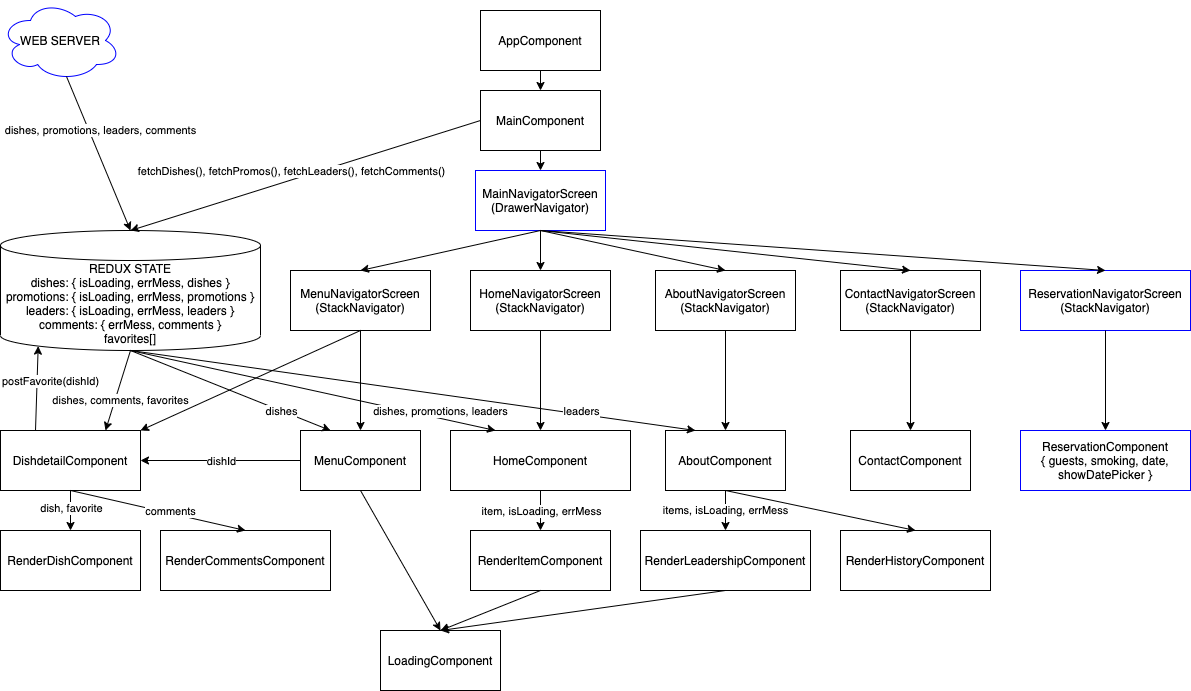

The diagram above was exported from draw.io. Its source (the exported page's mxGraphModel, read from the mxfile embedded in the PNG):
<mxGraphModel dx="1186" dy="617" grid="1" gridSize="10" guides="1" tooltips="1" connect="1" arrows="1" fold="1" page="1" pageScale="1" pageWidth="1400" pageHeight="850" math="0" shadow="0">
  <root>
    <mxCell id="EIrqvhlDfj41Wruu-DH4-0" />
    <mxCell id="EIrqvhlDfj41Wruu-DH4-1" parent="EIrqvhlDfj41Wruu-DH4-0" />
    <mxCell id="_0Y3Sw1ibBXWGKf2IWWV-0" value="AppComponent" style="rounded=0;whiteSpace=wrap;html=1;" parent="EIrqvhlDfj41Wruu-DH4-1" vertex="1">
      <mxGeometry x="500" y="40" width="120" height="60" as="geometry" />
    </mxCell>
    <mxCell id="_0Y3Sw1ibBXWGKf2IWWV-1" value="MainComponent" style="rounded=0;whiteSpace=wrap;html=1;" parent="EIrqvhlDfj41Wruu-DH4-1" vertex="1">
      <mxGeometry x="500" y="120" width="120" height="60" as="geometry" />
    </mxCell>
    <mxCell id="_0Y3Sw1ibBXWGKf2IWWV-2" value="" style="endArrow=classic;html=1;exitX=0.5;exitY=1;exitDx=0;exitDy=0;entryX=0.5;entryY=0;entryDx=0;entryDy=0;" parent="EIrqvhlDfj41Wruu-DH4-1" source="_0Y3Sw1ibBXWGKf2IWWV-0" target="_0Y3Sw1ibBXWGKf2IWWV-1" edge="1">
      <mxGeometry width="50" height="50" relative="1" as="geometry">
        <mxPoint x="780" y="320" as="sourcePoint" />
        <mxPoint x="830" y="270" as="targetPoint" />
      </mxGeometry>
    </mxCell>
    <mxCell id="_0Y3Sw1ibBXWGKf2IWWV-3" value="MenuComponent" style="rounded=0;whiteSpace=wrap;html=1;" parent="EIrqvhlDfj41Wruu-DH4-1" vertex="1">
      <mxGeometry x="320" y="460" width="120" height="60" as="geometry" />
    </mxCell>
    <mxCell id="_0Y3Sw1ibBXWGKf2IWWV-4" value="" style="endArrow=classic;html=1;exitX=0.5;exitY=1;exitDx=0;exitDy=0;entryX=0.5;entryY=0;entryDx=0;entryDy=0;" parent="EIrqvhlDfj41Wruu-DH4-1" source="_0Y3Sw1ibBXWGKf2IWWV-10" target="_0Y3Sw1ibBXWGKf2IWWV-3" edge="1">
      <mxGeometry width="50" height="50" relative="1" as="geometry">
        <mxPoint x="537.5" y="280" as="sourcePoint" />
        <mxPoint x="537.5" y="340" as="targetPoint" />
      </mxGeometry>
    </mxCell>
    <mxCell id="_0Y3Sw1ibBXWGKf2IWWV-5" value="DishdetailComponent" style="rounded=0;whiteSpace=wrap;html=1;" parent="EIrqvhlDfj41Wruu-DH4-1" vertex="1">
      <mxGeometry x="20" y="460" width="140" height="60" as="geometry" />
    </mxCell>
    <mxCell id="_0Y3Sw1ibBXWGKf2IWWV-6" value="RenderDishComponent" style="rounded=0;whiteSpace=wrap;html=1;" parent="EIrqvhlDfj41Wruu-DH4-1" vertex="1">
      <mxGeometry x="20" y="560" width="140" height="60" as="geometry" />
    </mxCell>
    <mxCell id="_0Y3Sw1ibBXWGKf2IWWV-7" value="" style="endArrow=classic;html=1;exitX=0.5;exitY=1;exitDx=0;exitDy=0;entryX=0.5;entryY=0;entryDx=0;entryDy=0;" parent="EIrqvhlDfj41Wruu-DH4-1" source="_0Y3Sw1ibBXWGKf2IWWV-5" target="_0Y3Sw1ibBXWGKf2IWWV-6" edge="1">
      <mxGeometry width="50" height="50" relative="1" as="geometry">
        <mxPoint x="102.5" y="410" as="sourcePoint" />
        <mxPoint x="102.5" y="470" as="targetPoint" />
      </mxGeometry>
    </mxCell>
    <mxCell id="_0Y3Sw1ibBXWGKf2IWWV-8" value="dish, favorite" style="edgeLabel;html=1;align=center;verticalAlign=middle;resizable=0;points=[];" parent="_0Y3Sw1ibBXWGKf2IWWV-7" vertex="1" connectable="0">
      <mxGeometry x="-0.1333" relative="1" as="geometry">
        <mxPoint as="offset" />
      </mxGeometry>
    </mxCell>
    <mxCell id="_0Y3Sw1ibBXWGKf2IWWV-10" value="MenuNavigatorScreen&lt;br&gt;(StackNavigator)" style="rounded=0;whiteSpace=wrap;html=1;" parent="EIrqvhlDfj41Wruu-DH4-1" vertex="1">
      <mxGeometry x="310" y="300" width="140" height="60" as="geometry" />
    </mxCell>
    <mxCell id="_0Y3Sw1ibBXWGKf2IWWV-11" value="" style="endArrow=classic;html=1;exitX=0.5;exitY=1;exitDx=0;exitDy=0;entryX=0.5;entryY=0;entryDx=0;entryDy=0;" parent="EIrqvhlDfj41Wruu-DH4-1" source="_0Y3Sw1ibBXWGKf2IWWV-1" target="_0Y3Sw1ibBXWGKf2IWWV-14" edge="1">
      <mxGeometry width="50" height="50" relative="1" as="geometry">
        <mxPoint x="680" y="320" as="sourcePoint" />
        <mxPoint x="730" y="270" as="targetPoint" />
      </mxGeometry>
    </mxCell>
    <mxCell id="_0Y3Sw1ibBXWGKf2IWWV-12" value="" style="endArrow=classic;html=1;entryX=1;entryY=0.5;entryDx=0;entryDy=0;exitX=0;exitY=0.5;exitDx=0;exitDy=0;" parent="EIrqvhlDfj41Wruu-DH4-1" source="_0Y3Sw1ibBXWGKf2IWWV-3" target="_0Y3Sw1ibBXWGKf2IWWV-5" edge="1">
      <mxGeometry width="50" height="50" relative="1" as="geometry">
        <mxPoint x="217.5" y="490" as="sourcePoint" />
        <mxPoint x="170" y="490" as="targetPoint" />
      </mxGeometry>
    </mxCell>
    <mxCell id="_0Y3Sw1ibBXWGKf2IWWV-13" value="dishId" style="edgeLabel;html=1;align=center;verticalAlign=middle;resizable=0;points=[];" parent="_0Y3Sw1ibBXWGKf2IWWV-12" vertex="1" connectable="0">
      <mxGeometry x="-0.0244" relative="1" as="geometry">
        <mxPoint x="-2" as="offset" />
      </mxGeometry>
    </mxCell>
    <mxCell id="_0Y3Sw1ibBXWGKf2IWWV-14" value="MainNavigatorScreen&lt;br&gt;(DrawerNavigator)" style="rounded=0;whiteSpace=wrap;html=1;strokeColor=#0000FF;" parent="EIrqvhlDfj41Wruu-DH4-1" vertex="1">
      <mxGeometry x="495" y="200" width="130" height="60" as="geometry" />
    </mxCell>
    <mxCell id="_0Y3Sw1ibBXWGKf2IWWV-15" value="HomeNavigatorScreen&lt;br&gt;(StackNavigator)" style="rounded=0;whiteSpace=wrap;html=1;" parent="EIrqvhlDfj41Wruu-DH4-1" vertex="1">
      <mxGeometry x="490" y="300" width="140" height="60" as="geometry" />
    </mxCell>
    <mxCell id="_0Y3Sw1ibBXWGKf2IWWV-16" value="" style="endArrow=classic;html=1;entryX=0.5;entryY=0;entryDx=0;entryDy=0;exitX=0.5;exitY=1;exitDx=0;exitDy=0;" parent="EIrqvhlDfj41Wruu-DH4-1" source="_0Y3Sw1ibBXWGKf2IWWV-14" target="_0Y3Sw1ibBXWGKf2IWWV-15" edge="1">
      <mxGeometry width="50" height="50" relative="1" as="geometry">
        <mxPoint x="560" y="270" as="sourcePoint" />
        <mxPoint x="340" y="330" as="targetPoint" />
      </mxGeometry>
    </mxCell>
    <mxCell id="_0Y3Sw1ibBXWGKf2IWWV-17" value="" style="endArrow=classic;html=1;exitX=0.5;exitY=1;exitDx=0;exitDy=0;entryX=0.5;entryY=0;entryDx=0;entryDy=0;" parent="EIrqvhlDfj41Wruu-DH4-1" source="_0Y3Sw1ibBXWGKf2IWWV-14" target="_0Y3Sw1ibBXWGKf2IWWV-10" edge="1">
      <mxGeometry width="50" height="50" relative="1" as="geometry">
        <mxPoint x="280" y="380" as="sourcePoint" />
        <mxPoint x="330" y="330" as="targetPoint" />
      </mxGeometry>
    </mxCell>
    <mxCell id="_0Y3Sw1ibBXWGKf2IWWV-18" value="HomeComponent" style="rounded=0;whiteSpace=wrap;html=1;" parent="EIrqvhlDfj41Wruu-DH4-1" vertex="1">
      <mxGeometry x="470" y="460" width="180" height="60" as="geometry" />
    </mxCell>
    <mxCell id="_0Y3Sw1ibBXWGKf2IWWV-19" value="" style="endArrow=classic;html=1;exitX=0.5;exitY=1;exitDx=0;exitDy=0;entryX=0.5;entryY=0;entryDx=0;entryDy=0;" parent="EIrqvhlDfj41Wruu-DH4-1" source="_0Y3Sw1ibBXWGKf2IWWV-15" target="_0Y3Sw1ibBXWGKf2IWWV-18" edge="1">
      <mxGeometry width="50" height="50" relative="1" as="geometry">
        <mxPoint x="650" y="380" as="sourcePoint" />
        <mxPoint x="700" y="330" as="targetPoint" />
      </mxGeometry>
    </mxCell>
    <mxCell id="_0Y3Sw1ibBXWGKf2IWWV-20" value="RenderItemComponent" style="rounded=0;whiteSpace=wrap;html=1;" parent="EIrqvhlDfj41Wruu-DH4-1" vertex="1">
      <mxGeometry x="490" y="560" width="140" height="60" as="geometry" />
    </mxCell>
    <mxCell id="_0Y3Sw1ibBXWGKf2IWWV-21" value="" style="endArrow=classic;html=1;exitX=0.5;exitY=1;exitDx=0;exitDy=0;entryX=0.5;entryY=0;entryDx=0;entryDy=0;" parent="EIrqvhlDfj41Wruu-DH4-1" source="_0Y3Sw1ibBXWGKf2IWWV-18" target="_0Y3Sw1ibBXWGKf2IWWV-20" edge="1">
      <mxGeometry width="50" height="50" relative="1" as="geometry">
        <mxPoint x="560" y="430" as="sourcePoint" />
        <mxPoint x="560" y="470" as="targetPoint" />
      </mxGeometry>
    </mxCell>
    <mxCell id="_0Y3Sw1ibBXWGKf2IWWV-22" value="item, isLoading, errMess" style="edgeLabel;html=1;align=center;verticalAlign=middle;resizable=0;points=[];" parent="_0Y3Sw1ibBXWGKf2IWWV-21" vertex="1" connectable="0">
      <mxGeometry x="-0.25" y="-2" relative="1" as="geometry">
        <mxPoint x="2" y="5" as="offset" />
      </mxGeometry>
    </mxCell>
    <mxCell id="_0Y3Sw1ibBXWGKf2IWWV-23" value="AboutNavigatorScreen&lt;br&gt;(StackNavigator)" style="rounded=0;whiteSpace=wrap;html=1;" parent="EIrqvhlDfj41Wruu-DH4-1" vertex="1">
      <mxGeometry x="675" y="300" width="140" height="60" as="geometry" />
    </mxCell>
    <mxCell id="_0Y3Sw1ibBXWGKf2IWWV-24" value="ContactNavigatorScreen&lt;br&gt;(StackNavigator)" style="rounded=0;whiteSpace=wrap;html=1;" parent="EIrqvhlDfj41Wruu-DH4-1" vertex="1">
      <mxGeometry x="860" y="300" width="140" height="60" as="geometry" />
    </mxCell>
    <mxCell id="_0Y3Sw1ibBXWGKf2IWWV-25" value="ContactComponent" style="rounded=0;whiteSpace=wrap;html=1;" parent="EIrqvhlDfj41Wruu-DH4-1" vertex="1">
      <mxGeometry x="870" y="460" width="120" height="60" as="geometry" />
    </mxCell>
    <mxCell id="_0Y3Sw1ibBXWGKf2IWWV-26" value="" style="endArrow=classic;html=1;exitX=0.5;exitY=1;exitDx=0;exitDy=0;" parent="EIrqvhlDfj41Wruu-DH4-1" source="_0Y3Sw1ibBXWGKf2IWWV-24" target="_0Y3Sw1ibBXWGKf2IWWV-25" edge="1">
      <mxGeometry width="50" height="50" relative="1" as="geometry">
        <mxPoint x="750" y="370" as="sourcePoint" />
        <mxPoint x="750" y="410" as="targetPoint" />
      </mxGeometry>
    </mxCell>
    <mxCell id="_0Y3Sw1ibBXWGKf2IWWV-27" value="" style="endArrow=classic;html=1;entryX=0.5;entryY=0;entryDx=0;entryDy=0;exitX=0.5;exitY=1;exitDx=0;exitDy=0;" parent="EIrqvhlDfj41Wruu-DH4-1" source="_0Y3Sw1ibBXWGKf2IWWV-14" target="_0Y3Sw1ibBXWGKf2IWWV-24" edge="1">
      <mxGeometry width="50" height="50" relative="1" as="geometry">
        <mxPoint x="580" y="270" as="sourcePoint" />
        <mxPoint x="580" y="310" as="targetPoint" />
      </mxGeometry>
    </mxCell>
    <mxCell id="_0Y3Sw1ibBXWGKf2IWWV-28" value="" style="endArrow=classic;html=1;entryX=0.5;entryY=0;entryDx=0;entryDy=0;exitX=0.5;exitY=1;exitDx=0;exitDy=0;" parent="EIrqvhlDfj41Wruu-DH4-1" source="_0Y3Sw1ibBXWGKf2IWWV-14" target="_0Y3Sw1ibBXWGKf2IWWV-23" edge="1">
      <mxGeometry width="50" height="50" relative="1" as="geometry">
        <mxPoint x="590" y="280" as="sourcePoint" />
        <mxPoint x="590" y="320" as="targetPoint" />
      </mxGeometry>
    </mxCell>
    <mxCell id="_0Y3Sw1ibBXWGKf2IWWV-29" value="RenderHistoryComponent" style="rounded=0;whiteSpace=wrap;html=1;" parent="EIrqvhlDfj41Wruu-DH4-1" vertex="1">
      <mxGeometry x="860" y="560" width="150" height="60" as="geometry" />
    </mxCell>
    <mxCell id="_0Y3Sw1ibBXWGKf2IWWV-30" value="RenderLeadershipComponent" style="rounded=0;whiteSpace=wrap;html=1;" parent="EIrqvhlDfj41Wruu-DH4-1" vertex="1">
      <mxGeometry x="660" y="560" width="170" height="60" as="geometry" />
    </mxCell>
    <mxCell id="_0Y3Sw1ibBXWGKf2IWWV-31" value="" style="endArrow=classic;html=1;exitX=0.5;exitY=1;exitDx=0;exitDy=0;entryX=0.5;entryY=0;entryDx=0;entryDy=0;" parent="EIrqvhlDfj41Wruu-DH4-1" source="_0Y3Sw1ibBXWGKf2IWWV-33" target="_0Y3Sw1ibBXWGKf2IWWV-29" edge="1">
      <mxGeometry width="50" height="50" relative="1" as="geometry">
        <mxPoint x="580" y="340" as="sourcePoint" />
        <mxPoint x="840" y="550" as="targetPoint" />
      </mxGeometry>
    </mxCell>
    <mxCell id="_0Y3Sw1ibBXWGKf2IWWV-32" value="items, isLoading, errMess" style="endArrow=classic;html=1;exitX=0.5;exitY=1;exitDx=0;exitDy=0;entryX=0.5;entryY=0;entryDx=0;entryDy=0;" parent="EIrqvhlDfj41Wruu-DH4-1" source="_0Y3Sw1ibBXWGKf2IWWV-33" target="_0Y3Sw1ibBXWGKf2IWWV-30" edge="1">
      <mxGeometry width="50" height="50" relative="1" as="geometry">
        <mxPoint x="580" y="340" as="sourcePoint" />
        <mxPoint x="580" y="380" as="targetPoint" />
      </mxGeometry>
    </mxCell>
    <mxCell id="_0Y3Sw1ibBXWGKf2IWWV-33" value="AboutComponent" style="rounded=0;whiteSpace=wrap;html=1;" parent="EIrqvhlDfj41Wruu-DH4-1" vertex="1">
      <mxGeometry x="685" y="460" width="120" height="60" as="geometry" />
    </mxCell>
    <mxCell id="_0Y3Sw1ibBXWGKf2IWWV-34" value="" style="endArrow=classic;html=1;exitX=0.5;exitY=1;exitDx=0;exitDy=0;entryX=0.5;entryY=0;entryDx=0;entryDy=0;" parent="EIrqvhlDfj41Wruu-DH4-1" source="_0Y3Sw1ibBXWGKf2IWWV-23" target="_0Y3Sw1ibBXWGKf2IWWV-33" edge="1">
      <mxGeometry width="50" height="50" relative="1" as="geometry">
        <mxPoint x="755" y="470" as="sourcePoint" />
        <mxPoint x="755" y="510" as="targetPoint" />
      </mxGeometry>
    </mxCell>
    <mxCell id="_0Y3Sw1ibBXWGKf2IWWV-35" value="&lt;span&gt;REDUX STATE&lt;br&gt;dishes: {&amp;nbsp;&lt;/span&gt;isLoading, errMess, dishes }&lt;br&gt;&lt;span&gt;promotions: {&amp;nbsp;&lt;/span&gt;isLoading, errMess, promotions }&lt;br&gt;&lt;span&gt;leaders: { isLoading, errMess, leaders }&lt;br&gt;comments: { errMess, comments }&lt;br&gt;favorites[]&lt;br&gt;&lt;/span&gt;" style="shape=cylinder3;whiteSpace=wrap;html=1;boundedLbl=1;backgroundOutline=1;size=15;" parent="EIrqvhlDfj41Wruu-DH4-1" vertex="1">
      <mxGeometry x="20" y="260" width="260" height="120" as="geometry" />
    </mxCell>
    <mxCell id="_0Y3Sw1ibBXWGKf2IWWV-40" value="" style="endArrow=classic;html=1;exitX=0.5;exitY=1;exitDx=0;exitDy=0;exitPerimeter=0;entryX=0.25;entryY=0;entryDx=0;entryDy=0;" parent="EIrqvhlDfj41Wruu-DH4-1" source="_0Y3Sw1ibBXWGKf2IWWV-35" target="_0Y3Sw1ibBXWGKf2IWWV-18" edge="1">
      <mxGeometry width="50" height="50" relative="1" as="geometry">
        <mxPoint x="342.29999999999995" y="280.65" as="sourcePoint" />
        <mxPoint x="680" y="470" as="targetPoint" />
      </mxGeometry>
    </mxCell>
    <mxCell id="_0Y3Sw1ibBXWGKf2IWWV-41" value="dishes, promotions, leaders" style="edgeLabel;html=1;align=center;verticalAlign=middle;resizable=0;points=[];" parent="_0Y3Sw1ibBXWGKf2IWWV-40" vertex="1" connectable="0">
      <mxGeometry x="0.3862" relative="1" as="geometry">
        <mxPoint x="56.98" y="4.94" as="offset" />
      </mxGeometry>
    </mxCell>
    <mxCell id="_0Y3Sw1ibBXWGKf2IWWV-44" value="RenderCommentsComponent" style="rounded=0;whiteSpace=wrap;html=1;" parent="EIrqvhlDfj41Wruu-DH4-1" vertex="1">
      <mxGeometry x="180" y="560" width="170" height="60" as="geometry" />
    </mxCell>
    <mxCell id="_0Y3Sw1ibBXWGKf2IWWV-45" value="" style="endArrow=classic;html=1;exitX=0.5;exitY=1;exitDx=0;exitDy=0;entryX=0.5;entryY=0;entryDx=0;entryDy=0;" parent="EIrqvhlDfj41Wruu-DH4-1" source="_0Y3Sw1ibBXWGKf2IWWV-5" target="_0Y3Sw1ibBXWGKf2IWWV-44" edge="1">
      <mxGeometry width="50" height="50" relative="1" as="geometry">
        <mxPoint x="220" y="490" as="sourcePoint" />
        <mxPoint x="270" y="440" as="targetPoint" />
      </mxGeometry>
    </mxCell>
    <mxCell id="_0Y3Sw1ibBXWGKf2IWWV-46" value="comments" style="edgeLabel;html=1;align=center;verticalAlign=middle;resizable=0;points=[];" parent="_0Y3Sw1ibBXWGKf2IWWV-45" vertex="1" connectable="0">
      <mxGeometry x="-0.1324" relative="1" as="geometry">
        <mxPoint x="23.96" y="2.62" as="offset" />
      </mxGeometry>
    </mxCell>
    <mxCell id="_0Y3Sw1ibBXWGKf2IWWV-51" value="LoadingComponent" style="rounded=0;whiteSpace=wrap;html=1;" parent="EIrqvhlDfj41Wruu-DH4-1" vertex="1">
      <mxGeometry x="400" y="660" width="120" height="60" as="geometry" />
    </mxCell>
    <mxCell id="_0Y3Sw1ibBXWGKf2IWWV-52" value="" style="endArrow=classic;html=1;exitX=0.5;exitY=1;exitDx=0;exitDy=0;entryX=0.5;entryY=0;entryDx=0;entryDy=0;" parent="EIrqvhlDfj41Wruu-DH4-1" source="_0Y3Sw1ibBXWGKf2IWWV-3" target="_0Y3Sw1ibBXWGKf2IWWV-51" edge="1">
      <mxGeometry width="50" height="50" relative="1" as="geometry">
        <mxPoint x="540" y="470" as="sourcePoint" />
        <mxPoint x="590" y="420" as="targetPoint" />
      </mxGeometry>
    </mxCell>
    <mxCell id="_0Y3Sw1ibBXWGKf2IWWV-53" value="" style="endArrow=classic;html=1;exitX=0.5;exitY=1;exitDx=0;exitDy=0;entryX=0.5;entryY=0;entryDx=0;entryDy=0;" parent="EIrqvhlDfj41Wruu-DH4-1" source="_0Y3Sw1ibBXWGKf2IWWV-20" target="_0Y3Sw1ibBXWGKf2IWWV-51" edge="1">
      <mxGeometry width="50" height="50" relative="1" as="geometry">
        <mxPoint x="540" y="470" as="sourcePoint" />
        <mxPoint x="590" y="420" as="targetPoint" />
      </mxGeometry>
    </mxCell>
    <mxCell id="_0Y3Sw1ibBXWGKf2IWWV-54" value="" style="endArrow=classic;html=1;exitX=0.5;exitY=1;exitDx=0;exitDy=0;entryX=0.5;entryY=0;entryDx=0;entryDy=0;" parent="EIrqvhlDfj41Wruu-DH4-1" source="_0Y3Sw1ibBXWGKf2IWWV-30" target="_0Y3Sw1ibBXWGKf2IWWV-51" edge="1">
      <mxGeometry width="50" height="50" relative="1" as="geometry">
        <mxPoint x="540" y="470" as="sourcePoint" />
        <mxPoint x="590" y="420" as="targetPoint" />
      </mxGeometry>
    </mxCell>
    <mxCell id="_0Y3Sw1ibBXWGKf2IWWV-55" value="ReservationNavigatorScreen&lt;br&gt;(StackNavigator)" style="rounded=0;whiteSpace=wrap;html=1;strokeColor=#0000FF;" parent="EIrqvhlDfj41Wruu-DH4-1" vertex="1">
      <mxGeometry x="1040" y="300" width="170" height="60" as="geometry" />
    </mxCell>
    <mxCell id="_0Y3Sw1ibBXWGKf2IWWV-56" value="ReservationComponent&lt;br&gt;{ guests, smoking, date, showDatePicker }" style="rounded=0;whiteSpace=wrap;html=1;strokeColor=#0000FF;" parent="EIrqvhlDfj41Wruu-DH4-1" vertex="1">
      <mxGeometry x="1040" y="460" width="170" height="60" as="geometry" />
    </mxCell>
    <mxCell id="_0Y3Sw1ibBXWGKf2IWWV-57" value="" style="endArrow=classic;html=1;exitX=0.5;exitY=1;exitDx=0;exitDy=0;" parent="EIrqvhlDfj41Wruu-DH4-1" source="_0Y3Sw1ibBXWGKf2IWWV-55" target="_0Y3Sw1ibBXWGKf2IWWV-56" edge="1">
      <mxGeometry width="50" height="50" relative="1" as="geometry">
        <mxPoint x="930" y="370" as="sourcePoint" />
        <mxPoint x="930" y="410" as="targetPoint" />
      </mxGeometry>
    </mxCell>
    <mxCell id="_0Y3Sw1ibBXWGKf2IWWV-58" value="" style="endArrow=classic;html=1;exitX=0.5;exitY=1;exitDx=0;exitDy=0;entryX=0.5;entryY=0;entryDx=0;entryDy=0;" parent="EIrqvhlDfj41Wruu-DH4-1" source="_0Y3Sw1ibBXWGKf2IWWV-14" target="_0Y3Sw1ibBXWGKf2IWWV-55" edge="1">
      <mxGeometry width="50" height="50" relative="1" as="geometry">
        <mxPoint x="880" y="210" as="sourcePoint" />
        <mxPoint x="930" y="160" as="targetPoint" />
      </mxGeometry>
    </mxCell>
    <mxCell id="Ctxqj9KnN4zumaP3PczP-0" value="WEB SERVER" style="ellipse;shape=cloud;whiteSpace=wrap;html=1;strokeColor=#0000FF;" vertex="1" parent="EIrqvhlDfj41Wruu-DH4-1">
      <mxGeometry x="20" y="30" width="120" height="80" as="geometry" />
    </mxCell>
    <mxCell id="Ctxqj9KnN4zumaP3PczP-1" value="dishes, promotions, leaders, comments" style="endArrow=classic;html=1;exitX=0.55;exitY=0.95;exitDx=0;exitDy=0;exitPerimeter=0;entryX=0.5;entryY=0;entryDx=0;entryDy=0;entryPerimeter=0;" edge="1" parent="EIrqvhlDfj41Wruu-DH4-1" source="Ctxqj9KnN4zumaP3PczP-0" target="_0Y3Sw1ibBXWGKf2IWWV-35">
      <mxGeometry x="-0.2455" y="11" width="50" height="50" relative="1" as="geometry">
        <mxPoint x="580" y="260" as="sourcePoint" />
        <mxPoint x="150" y="260" as="targetPoint" />
        <mxPoint as="offset" />
      </mxGeometry>
    </mxCell>
    <mxCell id="Ctxqj9KnN4zumaP3PczP-2" value="" style="endArrow=classic;html=1;exitX=0;exitY=0.5;exitDx=0;exitDy=0;entryX=0.5;entryY=0;entryDx=0;entryDy=0;entryPerimeter=0;" edge="1" parent="EIrqvhlDfj41Wruu-DH4-1" source="_0Y3Sw1ibBXWGKf2IWWV-1" target="_0Y3Sw1ibBXWGKf2IWWV-35">
      <mxGeometry width="50" height="50" relative="1" as="geometry">
        <mxPoint x="500" y="150" as="sourcePoint" />
        <mxPoint x="150" y="260" as="targetPoint" />
      </mxGeometry>
    </mxCell>
    <mxCell id="Ctxqj9KnN4zumaP3PczP-3" value="fetchDishes(), fetchPromos(),&amp;nbsp;fetchLeaders(),&amp;nbsp;fetchComments()" style="edgeLabel;html=1;align=center;verticalAlign=middle;resizable=0;points=[];" vertex="1" connectable="0" parent="Ctxqj9KnN4zumaP3PczP-2">
      <mxGeometry x="0.212" relative="1" as="geometry">
        <mxPoint x="21.79" y="-16.56" as="offset" />
      </mxGeometry>
    </mxCell>
    <mxCell id="75GMNY97Jrau1UXjoC90-0" value="" style="endArrow=classic;html=1;exitX=0.5;exitY=1;exitDx=0;exitDy=0;entryX=1;entryY=0;entryDx=0;entryDy=0;" edge="1" parent="EIrqvhlDfj41Wruu-DH4-1" source="_0Y3Sw1ibBXWGKf2IWWV-10" target="_0Y3Sw1ibBXWGKf2IWWV-5">
      <mxGeometry width="50" height="50" relative="1" as="geometry">
        <mxPoint x="380" y="360" as="sourcePoint" />
        <mxPoint x="160" y="459.51" as="targetPoint" />
      </mxGeometry>
    </mxCell>
    <mxCell id="75GMNY97Jrau1UXjoC90-1" value="" style="endArrow=classic;html=1;entryX=0.75;entryY=0;entryDx=0;entryDy=0;exitX=0.5;exitY=1;exitDx=0;exitDy=0;exitPerimeter=0;" edge="1" parent="EIrqvhlDfj41Wruu-DH4-1" source="_0Y3Sw1ibBXWGKf2IWWV-35" target="_0Y3Sw1ibBXWGKf2IWWV-5">
      <mxGeometry width="50" height="50" relative="1" as="geometry">
        <mxPoint x="150" y="380" as="sourcePoint" />
        <mxPoint x="90" y="459.51" as="targetPoint" />
      </mxGeometry>
    </mxCell>
    <mxCell id="75GMNY97Jrau1UXjoC90-2" value="dishes, comments, favorites" style="edgeLabel;html=1;align=center;verticalAlign=middle;resizable=0;points=[];" vertex="1" connectable="0" parent="75GMNY97Jrau1UXjoC90-1">
      <mxGeometry x="-0.0166" y="1" relative="1" as="geometry">
        <mxPoint x="1.2700000000000005" y="10.280000000000001" as="offset" />
      </mxGeometry>
    </mxCell>
    <mxCell id="75GMNY97Jrau1UXjoC90-3" value="" style="endArrow=classic;html=1;exitX=0.25;exitY=0;exitDx=0;exitDy=0;entryX=0.145;entryY=1;entryDx=0;entryDy=-4.35;entryPerimeter=0;" edge="1" parent="EIrqvhlDfj41Wruu-DH4-1" source="_0Y3Sw1ibBXWGKf2IWWV-5" target="_0Y3Sw1ibBXWGKf2IWWV-35">
      <mxGeometry width="50" height="50" relative="1" as="geometry">
        <mxPoint x="55" y="459.51" as="sourcePoint" />
        <mxPoint x="57.700000000000045" y="375.65" as="targetPoint" />
      </mxGeometry>
    </mxCell>
    <mxCell id="75GMNY97Jrau1UXjoC90-4" value="postFavorite(dishId)" style="edgeLabel;html=1;align=center;verticalAlign=middle;resizable=0;points=[];" vertex="1" connectable="0" parent="75GMNY97Jrau1UXjoC90-3">
      <mxGeometry x="-0.5656" y="1" relative="1" as="geometry">
        <mxPoint x="15.41" y="-31.49" as="offset" />
      </mxGeometry>
    </mxCell>
    <mxCell id="docYfmYU5s3K1UihWQz6-0" value="" style="endArrow=classic;html=1;exitX=0.5;exitY=1;exitDx=0;exitDy=0;exitPerimeter=0;entryX=0.25;entryY=0;entryDx=0;entryDy=0;" edge="1" parent="EIrqvhlDfj41Wruu-DH4-1" source="_0Y3Sw1ibBXWGKf2IWWV-35" target="_0Y3Sw1ibBXWGKf2IWWV-3">
      <mxGeometry width="50" height="50" relative="1" as="geometry">
        <mxPoint x="150" y="380" as="sourcePoint" />
        <mxPoint x="350" y="459.51" as="targetPoint" />
      </mxGeometry>
    </mxCell>
    <mxCell id="docYfmYU5s3K1UihWQz6-1" value="dishes" style="edgeLabel;html=1;align=center;verticalAlign=middle;resizable=0;points=[];" vertex="1" connectable="0" parent="docYfmYU5s3K1UihWQz6-0">
      <mxGeometry x="0.221" relative="1" as="geometry">
        <mxPoint x="28.27" y="11.61" as="offset" />
      </mxGeometry>
    </mxCell>
    <mxCell id="Og9GS8PEDS7h8CWkFU26-0" value="" style="endArrow=classic;html=1;exitX=0.5;exitY=1;exitDx=0;exitDy=0;exitPerimeter=0;entryX=0.25;entryY=0;entryDx=0;entryDy=0;" edge="1" parent="EIrqvhlDfj41Wruu-DH4-1" source="_0Y3Sw1ibBXWGKf2IWWV-35" target="_0Y3Sw1ibBXWGKf2IWWV-33">
      <mxGeometry width="50" height="50" relative="1" as="geometry">
        <mxPoint x="210" y="380" as="sourcePoint" />
        <mxPoint x="775" y="460" as="targetPoint" />
      </mxGeometry>
    </mxCell>
    <mxCell id="Og9GS8PEDS7h8CWkFU26-1" value="leaders" style="edgeLabel;html=1;align=center;verticalAlign=middle;resizable=0;points=[];" vertex="1" connectable="0" parent="Og9GS8PEDS7h8CWkFU26-0">
      <mxGeometry x="0.1712" y="1" relative="1" as="geometry">
        <mxPoint x="119.16" y="14.17" as="offset" />
      </mxGeometry>
    </mxCell>
  </root>
</mxGraphModel>